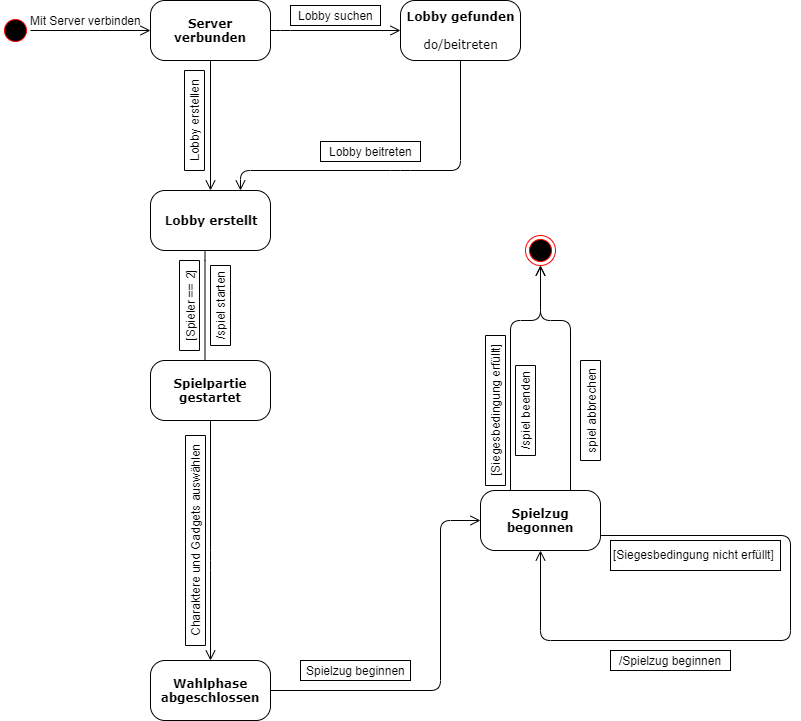

The diagram above was exported from draw.io. Its source (the exported page's mxGraphModel, read from the mxfile embedded in the PNG):
<mxGraphModel dx="1024" dy="601" grid="1" gridSize="10" guides="1" tooltips="1" connect="1" arrows="1" fold="1" page="1" pageScale="1" pageWidth="1100" pageHeight="850" background="#ffffff" math="0" shadow="0">
  <root>
    <mxCell id="0" />
    <mxCell id="1" parent="0" />
    <mxCell id="382b91b5511bd0f7-1" value="" style="ellipse;html=1;shape=startState;fillColor=#000000;strokeColor=#ff0000;rounded=1;shadow=0;comic=0;labelBackgroundColor=none;fontFamily=Verdana;fontSize=12;fontColor=#000000;align=center;direction=south;" parent="1" vertex="1">
      <mxGeometry x="100" y="135" width="30" height="30" as="geometry" />
    </mxCell>
    <mxCell id="382b91b5511bd0f7-5" value="&lt;b&gt;Lobby erstellt&lt;/b&gt;" style="rounded=1;whiteSpace=wrap;html=1;arcSize=24;shadow=0;comic=0;labelBackgroundColor=none;fontFamily=Verdana;fontSize=12;align=center;" parent="1" vertex="1">
      <mxGeometry x="250" y="310" width="120" height="60" as="geometry" />
    </mxCell>
    <mxCell id="382b91b5511bd0f7-6" value="&lt;b&gt;Server verbunden&lt;/b&gt;" style="rounded=1;whiteSpace=wrap;html=1;arcSize=24;shadow=0;comic=0;labelBackgroundColor=none;fontFamily=Verdana;fontSize=12;align=center;" parent="1" vertex="1">
      <mxGeometry x="250" y="120" width="120" height="60" as="geometry" />
    </mxCell>
    <mxCell id="382b91b5511bd0f7-7" value="&lt;b&gt;Lobby gefunden&lt;/b&gt;&lt;br&gt;&lt;br&gt;do/beitreten" style="rounded=1;whiteSpace=wrap;html=1;arcSize=24;fillColor=#FFFFFF;strokeColor=#000000;shadow=0;comic=0;labelBackgroundColor=none;fontFamily=Verdana;fontSize=12;fontColor=#000000;align=center;" parent="1" vertex="1">
      <mxGeometry x="500" y="120" width="120" height="60" as="geometry" />
    </mxCell>
    <mxCell id="2a3bc250acf0617d-9" style="edgeStyle=orthogonalEdgeStyle;html=1;labelBackgroundColor=none;endArrow=open;endSize=8;strokeColor=#000000;fontFamily=Verdana;fontSize=12;align=left;" parent="1" source="382b91b5511bd0f7-1" target="382b91b5511bd0f7-6" edge="1">
      <mxGeometry relative="1" as="geometry" />
    </mxCell>
    <mxCell id="2a3bc250acf0617d-10" style="edgeStyle=orthogonalEdgeStyle;html=1;labelBackgroundColor=none;endArrow=open;endSize=8;strokeColor=#000000;fontFamily=Verdana;fontSize=12;align=left;entryX=0;entryY=0.5;" parent="1" source="382b91b5511bd0f7-6" target="382b91b5511bd0f7-7" edge="1">
      <mxGeometry relative="1" as="geometry">
        <Array as="points">
          <mxPoint x="380" y="150" />
          <mxPoint x="380" y="150" />
        </Array>
      </mxGeometry>
    </mxCell>
    <mxCell id="2a3bc250acf0617d-11" style="edgeStyle=orthogonalEdgeStyle;html=1;entryX=0.75;entryY=0;labelBackgroundColor=none;endArrow=open;endSize=8;strokeColor=#000000;fontFamily=Verdana;fontSize=12;align=left;exitX=0.5;exitY=1;" parent="1" source="382b91b5511bd0f7-7" target="382b91b5511bd0f7-5" edge="1">
      <mxGeometry relative="1" as="geometry">
        <mxPoint x="520" y="300" as="sourcePoint" />
        <Array as="points">
          <mxPoint x="500" y="290" />
          <mxPoint x="330" y="290" />
        </Array>
      </mxGeometry>
    </mxCell>
    <mxCell id="2a3bc250acf0617d-12" style="edgeStyle=orthogonalEdgeStyle;html=1;exitX=0.5;exitY=1;entryX=0.5;entryY=0;labelBackgroundColor=none;endArrow=open;endSize=8;strokeColor=#000000;fontFamily=Verdana;fontSize=12;align=left;exitDx=0;exitDy=0;entryDx=0;entryDy=0;" parent="1" source="382b91b5511bd0f7-6" target="382b91b5511bd0f7-5" edge="1">
      <mxGeometry relative="1" as="geometry" />
    </mxCell>
    <mxCell id="2a3bc250acf0617d-13" style="edgeStyle=orthogonalEdgeStyle;html=1;labelBackgroundColor=none;endArrow=open;endSize=8;strokeColor=#000000;fontFamily=Verdana;fontSize=12;align=left;exitX=1;exitY=0.5;exitDx=0;exitDy=0;entryX=0;entryY=0.5;entryDx=0;entryDy=0;" parent="1" source="Vh1hd21tV7tQPHlDc6Cv-1" target="Vh1hd21tV7tQPHlDc6Cv-4" edge="1">
      <mxGeometry relative="1" as="geometry">
        <mxPoint x="290" y="600" as="sourcePoint" />
        <mxPoint x="770" y="430" as="targetPoint" />
        <Array as="points">
          <mxPoint x="540" y="810" />
          <mxPoint x="540" y="640" />
        </Array>
      </mxGeometry>
    </mxCell>
    <mxCell id="3cde6dad864a17aa-8" style="edgeStyle=elbowEdgeStyle;html=1;labelBackgroundColor=none;endArrow=open;endSize=8;strokeColor=#000000;fontFamily=Verdana;fontSize=12;align=left;entryX=0.5;entryY=0;entryDx=0;entryDy=0;" parent="1" edge="1">
      <mxGeometry relative="1" as="geometry">
        <mxPoint x="305" y="370" as="sourcePoint" />
        <mxPoint x="304.5" y="530" as="targetPoint" />
        <Array as="points">
          <mxPoint x="304.5" y="450" />
          <mxPoint x="264.5" y="510" />
          <mxPoint x="264.5" y="480" />
        </Array>
      </mxGeometry>
    </mxCell>
    <mxCell id="S1SoXm29xQK5YmY0zd5e-1" value="Mit Server verbinden" style="text;html=1;align=center;verticalAlign=middle;resizable=0;points=[];;autosize=1;" parent="1" vertex="1">
      <mxGeometry x="120" y="130" width="130" height="20" as="geometry" />
    </mxCell>
    <mxCell id="S1SoXm29xQK5YmY0zd5e-3" value="Lobby suchen" style="text;html=1;align=center;verticalAlign=middle;resizable=0;points=[];;autosize=1;strokeColor=#000000;" parent="1" vertex="1">
      <mxGeometry x="390" y="125" width="90" height="20" as="geometry" />
    </mxCell>
    <mxCell id="S1SoXm29xQK5YmY0zd5e-4" value="&lt;b&gt;Spielpartie gestartet&lt;/b&gt;" style="rounded=1;whiteSpace=wrap;html=1;arcSize=24;shadow=0;comic=0;labelBackgroundColor=none;fontFamily=Verdana;fontSize=12;align=center;" parent="1" vertex="1">
      <mxGeometry x="250" y="480" width="120" height="60" as="geometry" />
    </mxCell>
    <mxCell id="S1SoXm29xQK5YmY0zd5e-7" value="Lobby erstellen&lt;br&gt;" style="text;html=1;align=center;verticalAlign=middle;resizable=0;points=[];;autosize=1;rotation=-90;strokeColor=#000000;" parent="1" vertex="1">
      <mxGeometry x="244" y="230" width="100" height="20" as="geometry" />
    </mxCell>
    <mxCell id="S1SoXm29xQK5YmY0zd5e-8" value="Lobby beitreten&lt;br&gt;" style="text;html=1;align=center;verticalAlign=middle;resizable=0;points=[];;autosize=1;strokeColor=#000000;" parent="1" vertex="1">
      <mxGeometry x="420" y="261" width="100" height="20" as="geometry" />
    </mxCell>
    <mxCell id="S1SoXm29xQK5YmY0zd5e-9" value="[Spieler == 2]" style="text;html=1;align=center;verticalAlign=middle;resizable=0;points=[];;autosize=1;rotation=-90;strokeColor=#000000;" parent="1" vertex="1">
      <mxGeometry x="244" y="415" width="90" height="20" as="geometry" />
    </mxCell>
    <mxCell id="S1SoXm29xQK5YmY0zd5e-10" value="/spiel starten" style="text;html=1;align=center;verticalAlign=middle;resizable=0;points=[];;autosize=1;rotation=-90;strokeColor=#000000;" parent="1" vertex="1">
      <mxGeometry x="280" y="415" width="80" height="20" as="geometry" />
    </mxCell>
    <mxCell id="S1SoXm29xQK5YmY0zd5e-12" value="" style="ellipse;html=1;shape=endState;fillColor=#000000;strokeColor=#ff0000;" parent="1" vertex="1">
      <mxGeometry x="625" y="355" width="30" height="30" as="geometry" />
    </mxCell>
    <mxCell id="S1SoXm29xQK5YmY0zd5e-13" value="[Siegesbedingung erfüllt]" style="text;html=1;align=center;verticalAlign=middle;resizable=0;points=[];;autosize=1;rotation=-90;strokeColor=#000000;" parent="1" vertex="1">
      <mxGeometry x="520" y="520" width="150" height="20" as="geometry" />
    </mxCell>
    <mxCell id="S1SoXm29xQK5YmY0zd5e-14" value="/spiel beenden" style="text;html=1;align=center;verticalAlign=middle;resizable=0;points=[];;autosize=1;rotation=-90;strokeColor=#000000;" parent="1" vertex="1">
      <mxGeometry x="580" y="520" width="90" height="20" as="geometry" />
    </mxCell>
    <mxCell id="S1SoXm29xQK5YmY0zd5e-15" style="edgeStyle=orthogonalEdgeStyle;html=1;labelBackgroundColor=none;endArrow=open;endSize=8;strokeColor=#000000;fontFamily=Verdana;fontSize=12;align=left;exitX=0.25;exitY=0;exitDx=0;exitDy=0;entryX=0.5;entryY=1;entryDx=0;entryDy=0;" parent="1" source="Vh1hd21tV7tQPHlDc6Cv-4" target="S1SoXm29xQK5YmY0zd5e-12" edge="1">
      <mxGeometry relative="1" as="geometry">
        <mxPoint x="370" y="770" as="sourcePoint" />
        <mxPoint x="786" y="420" as="targetPoint" />
        <Array as="points">
          <mxPoint x="610" y="440" />
          <mxPoint x="640" y="440" />
        </Array>
      </mxGeometry>
    </mxCell>
    <mxCell id="Vh1hd21tV7tQPHlDc6Cv-1" value="&lt;b&gt;Wahlphase abgeschlossen&lt;/b&gt;" style="rounded=1;whiteSpace=wrap;html=1;arcSize=24;shadow=0;comic=0;labelBackgroundColor=none;fontFamily=Verdana;fontSize=12;align=center;" parent="1" vertex="1">
      <mxGeometry x="250" y="780" width="120" height="60" as="geometry" />
    </mxCell>
    <mxCell id="Vh1hd21tV7tQPHlDc6Cv-2" style="edgeStyle=orthogonalEdgeStyle;html=1;labelBackgroundColor=none;endArrow=open;endSize=8;strokeColor=#000000;fontFamily=Verdana;fontSize=12;align=left;entryX=0.5;entryY=0;entryDx=0;entryDy=0;exitX=0.5;exitY=1;exitDx=0;exitDy=0;" parent="1" source="S1SoXm29xQK5YmY0zd5e-4" target="Vh1hd21tV7tQPHlDc6Cv-1" edge="1">
      <mxGeometry relative="1" as="geometry">
        <mxPoint x="410" y="590" as="sourcePoint" />
        <mxPoint x="326" y="734" as="targetPoint" />
        <Array as="points">
          <mxPoint x="310" y="680" />
          <mxPoint x="310" y="680" />
        </Array>
      </mxGeometry>
    </mxCell>
    <mxCell id="Vh1hd21tV7tQPHlDc6Cv-3" value="Charaktere und Gadgets auswählen" style="text;html=1;align=center;verticalAlign=middle;resizable=0;points=[];;autosize=1;rotation=-90;strokeColor=#000000;" parent="1" vertex="1">
      <mxGeometry x="190" y="650" width="210" height="20" as="geometry" />
    </mxCell>
    <mxCell id="Vh1hd21tV7tQPHlDc6Cv-4" value="&lt;b&gt;Spielzug begonnen&lt;/b&gt;" style="rounded=1;whiteSpace=wrap;html=1;arcSize=24;shadow=0;comic=0;labelBackgroundColor=none;fontFamily=Verdana;fontSize=12;align=center;" parent="1" vertex="1">
      <mxGeometry x="580" y="610" width="120" height="60" as="geometry" />
    </mxCell>
    <mxCell id="Vh1hd21tV7tQPHlDc6Cv-6" value="Spielzug beginnen" style="text;html=1;align=center;verticalAlign=middle;resizable=0;points=[];;autosize=1;strokeColor=#000000;" parent="1" vertex="1">
      <mxGeometry x="400" y="780" width="110" height="20" as="geometry" />
    </mxCell>
    <mxCell id="Vh1hd21tV7tQPHlDc6Cv-7" style="edgeStyle=orthogonalEdgeStyle;html=1;labelBackgroundColor=none;endArrow=open;endSize=8;strokeColor=#000000;fontFamily=Verdana;fontSize=12;align=left;exitX=1;exitY=0.75;exitDx=0;exitDy=0;entryX=0.5;entryY=1;entryDx=0;entryDy=0;" parent="1" source="Vh1hd21tV7tQPHlDc6Cv-4" target="Vh1hd21tV7tQPHlDc6Cv-4" edge="1">
      <mxGeometry relative="1" as="geometry">
        <mxPoint x="750" y="665" as="sourcePoint" />
        <mxPoint x="750" y="490" as="targetPoint" />
        <Array as="points">
          <mxPoint x="890" y="655" />
          <mxPoint x="890" y="760" />
          <mxPoint x="640" y="760" />
        </Array>
      </mxGeometry>
    </mxCell>
    <mxCell id="Vh1hd21tV7tQPHlDc6Cv-8" value="[Siegesbedingung nicht erfüllt]" style="text;html=1;strokeColor=#000000;" parent="1" vertex="1">
      <mxGeometry x="710" y="660" width="170" height="30" as="geometry" />
    </mxCell>
    <mxCell id="Vh1hd21tV7tQPHlDc6Cv-9" value="/Spielzug beginnen" style="text;html=1;align=center;verticalAlign=middle;resizable=0;points=[];;autosize=1;strokeColor=#000000;" parent="1" vertex="1">
      <mxGeometry x="710" y="770" width="120" height="20" as="geometry" />
    </mxCell>
    <mxCell id="Vh1hd21tV7tQPHlDc6Cv-10" style="edgeStyle=orthogonalEdgeStyle;html=1;labelBackgroundColor=none;endArrow=open;endSize=8;strokeColor=#000000;fontFamily=Verdana;fontSize=12;align=left;exitX=0.75;exitY=0;exitDx=0;exitDy=0;entryX=0.5;entryY=1;entryDx=0;entryDy=0;" parent="1" source="Vh1hd21tV7tQPHlDc6Cv-4" target="S1SoXm29xQK5YmY0zd5e-12" edge="1">
      <mxGeometry relative="1" as="geometry">
        <mxPoint x="660" y="610" as="sourcePoint" />
        <mxPoint x="690" y="435" as="targetPoint" />
        <Array as="points">
          <mxPoint x="670" y="440" />
          <mxPoint x="640" y="440" />
        </Array>
      </mxGeometry>
    </mxCell>
    <mxCell id="Vh1hd21tV7tQPHlDc6Cv-11" value="spiel abbrechen" style="text;html=1;align=center;verticalAlign=middle;resizable=0;points=[];;autosize=1;rotation=-90;strokeColor=#000000;" parent="1" vertex="1">
      <mxGeometry x="640" y="520" width="100" height="20" as="geometry" />
    </mxCell>
  </root>
</mxGraphModel>